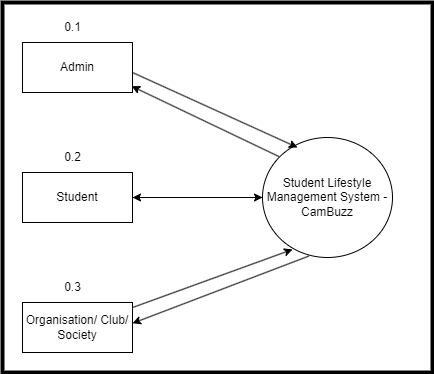

The diagram above was exported from draw.io. Its source (the exported page's mxGraphModel, read from the mxfile embedded in the PNG):
<mxGraphModel dx="1434" dy="750" grid="1" gridSize="10" guides="1" tooltips="1" connect="1" arrows="1" fold="1" page="1" pageScale="1" pageWidth="850" pageHeight="1100" math="0" shadow="0">
  <root>
    <mxCell id="0" />
    <mxCell id="1" parent="0" />
    <mxCell id="pv0Wgu1Ss7igFi8_RhUN-2" style="edgeStyle=none;rounded=0;orthogonalLoop=1;jettySize=auto;html=1;" parent="1" source="tkL9Y_VezgURKQyTsPDt-1" edge="1">
      <mxGeometry relative="1" as="geometry">
        <mxPoint x="280" y="345" as="targetPoint" />
      </mxGeometry>
    </mxCell>
    <mxCell id="tkL9Y_VezgURKQyTsPDt-1" value="Student Lifestyle Management System - CamBuzz" style="ellipse;whiteSpace=wrap;html=1;" parent="1" vertex="1">
      <mxGeometry x="410" y="285" width="130" height="120" as="geometry" />
    </mxCell>
    <mxCell id="tkL9Y_VezgURKQyTsPDt-3" value="Admin" style="rounded=0;whiteSpace=wrap;html=1;" parent="1" vertex="1">
      <mxGeometry x="170" y="190" width="110" height="50" as="geometry" />
    </mxCell>
    <mxCell id="tkL9Y_VezgURKQyTsPDt-10" style="edgeStyle=orthogonalEdgeStyle;rounded=0;orthogonalLoop=1;jettySize=auto;html=1;" parent="1" source="tkL9Y_VezgURKQyTsPDt-4" target="tkL9Y_VezgURKQyTsPDt-1" edge="1">
      <mxGeometry relative="1" as="geometry" />
    </mxCell>
    <mxCell id="tkL9Y_VezgURKQyTsPDt-4" value="Student" style="rounded=0;whiteSpace=wrap;html=1;" parent="1" vertex="1">
      <mxGeometry x="170" y="320" width="110" height="50" as="geometry" />
    </mxCell>
    <mxCell id="tkL9Y_VezgURKQyTsPDt-11" style="rounded=0;orthogonalLoop=1;jettySize=auto;html=1;entryX=0.231;entryY=0.933;entryDx=0;entryDy=0;entryPerimeter=0;" parent="1" source="tkL9Y_VezgURKQyTsPDt-5" target="tkL9Y_VezgURKQyTsPDt-1" edge="1">
      <mxGeometry relative="1" as="geometry">
        <mxPoint x="370" y="420" as="targetPoint" />
      </mxGeometry>
    </mxCell>
    <mxCell id="tkL9Y_VezgURKQyTsPDt-5" value="Organisation/ Club/ Society" style="rounded=0;whiteSpace=wrap;html=1;" parent="1" vertex="1">
      <mxGeometry x="170" y="450" width="110" height="50" as="geometry" />
    </mxCell>
    <mxCell id="tkL9Y_VezgURKQyTsPDt-9" style="rounded=0;orthogonalLoop=1;jettySize=auto;html=1;entryX=0.269;entryY=0.083;entryDx=0;entryDy=0;entryPerimeter=0;" parent="1" target="tkL9Y_VezgURKQyTsPDt-1" edge="1">
      <mxGeometry relative="1" as="geometry">
        <mxPoint x="279.9950000000001" y="220" as="sourcePoint" />
        <mxPoint x="422.45000000000005" y="295" as="targetPoint" />
      </mxGeometry>
    </mxCell>
    <mxCell id="tkL9Y_VezgURKQyTsPDt-13" value="0.1" style="text;html=1;align=center;verticalAlign=middle;resizable=0;points=[];autosize=1;strokeColor=none;fillColor=none;" parent="1" vertex="1">
      <mxGeometry x="200" y="160" width="40" height="30" as="geometry" />
    </mxCell>
    <mxCell id="tkL9Y_VezgURKQyTsPDt-14" value="0.2" style="text;html=1;align=center;verticalAlign=middle;resizable=0;points=[];autosize=1;strokeColor=none;fillColor=none;" parent="1" vertex="1">
      <mxGeometry x="200" y="290" width="40" height="30" as="geometry" />
    </mxCell>
    <mxCell id="tkL9Y_VezgURKQyTsPDt-15" value="0.3" style="text;html=1;align=center;verticalAlign=middle;resizable=0;points=[];autosize=1;strokeColor=none;fillColor=none;" parent="1" vertex="1">
      <mxGeometry x="200" y="420" width="40" height="30" as="geometry" />
    </mxCell>
    <mxCell id="pv0Wgu1Ss7igFi8_RhUN-1" style="edgeStyle=none;rounded=0;orthogonalLoop=1;jettySize=auto;html=1;entryX=0.993;entryY=0.875;entryDx=0;entryDy=0;entryPerimeter=0;exitX=0.127;exitY=0.159;exitDx=0;exitDy=0;exitPerimeter=0;" parent="1" source="tkL9Y_VezgURKQyTsPDt-1" target="tkL9Y_VezgURKQyTsPDt-3" edge="1">
      <mxGeometry relative="1" as="geometry" />
    </mxCell>
    <mxCell id="pv0Wgu1Ss7igFi8_RhUN-3" style="edgeStyle=none;rounded=0;orthogonalLoop=1;jettySize=auto;html=1;entryX=1;entryY=0.416;entryDx=0;entryDy=0;entryPerimeter=0;exitX=0.357;exitY=0.988;exitDx=0;exitDy=0;exitPerimeter=0;" parent="1" source="tkL9Y_VezgURKQyTsPDt-1" target="tkL9Y_VezgURKQyTsPDt-5" edge="1">
      <mxGeometry relative="1" as="geometry" />
    </mxCell>
    <mxCell id="T2OOuJtac_KpUjGB5mIH-1" value="" style="rounded=0;whiteSpace=wrap;html=1;fillColor=none;strokeWidth=4;" parent="1" vertex="1">
      <mxGeometry x="150" y="150" width="430" height="370" as="geometry" />
    </mxCell>
  </root>
</mxGraphModel>